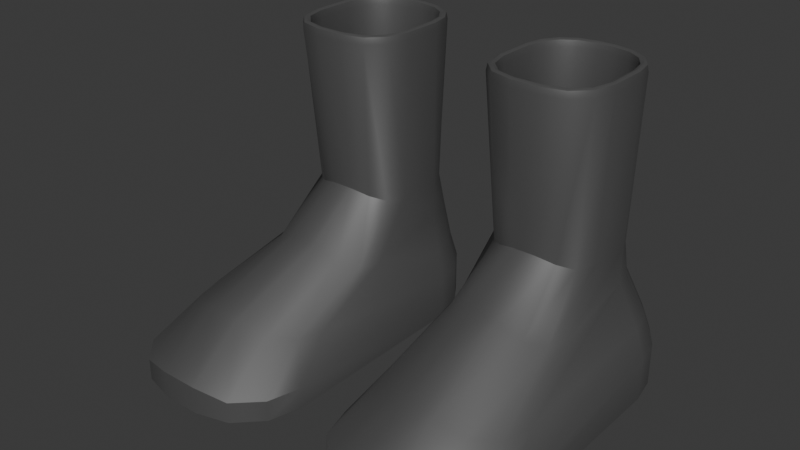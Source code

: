 # Source: IronBoots.blend  (saved by Blender 4.2.66; exported with 4.5.12 LTS)
import bpy
from mathutils import Matrix  # noqa: F401  (used for matrix-valued properties, if any)

bpy.ops.wm.read_factory_settings(use_empty=True)
scene = bpy.context.scene
scene.name = 'Scene'

# ---- collections
col_collection = bpy.data.collections.new('Collection'); scene.collection.children.link(col_collection)

# ---- materials (node trees are filled in below, after node groups)
mat_ironboots = bpy.data.materials.new('IronBoots')
mat_dark = bpy.data.materials.new('Dark')
mat_dark.alpha_threshold = 0.0
mat_dark.roughness = 0.5
mat_dark.line_color = (0.0, 0.0, 0.0, 1.0)

# ---- node groups
ng_smooth_by_angle = bpy.data.node_groups.new('Smooth by Angle', 'GeometryNodeTree')
_s = ng_smooth_by_angle.interface.new_socket(name='Mesh', in_out='OUTPUT', socket_type='NodeSocketGeometry')
_s = ng_smooth_by_angle.interface.new_socket(name='Mesh', in_out='INPUT', socket_type='NodeSocketGeometry')
_s = ng_smooth_by_angle.interface.new_socket(name='Angle', in_out='INPUT', socket_type='NodeSocketFloat')
_s.subtype = 'ANGLE'
_s.default_value = 0.5236
_s.min_value = 0.0
_s.max_value = 3.142
_s.description = 'Maximum face angle for smooth edges'
_s = ng_smooth_by_angle.interface.new_socket(name='Ignore Sharpness', in_out='INPUT', socket_type='NodeSocketBool')
_s.force_non_field = True
ng_smooth_by_angle.description = 'Set the sharpness of mesh edges based on the angle between the neighboring faces'
ng_smooth_by_angle.is_modifier = True
_N = ng_smooth_by_angle.nodes; _L = ng_smooth_by_angle.links
n0 = _N.new('GeometryNodeSetShadeSmooth'); n0.name = 'Set Shade Smooth'; n0.location = (120, -80)
n0.domain = 'EDGE'
n1 = _N.new('GeometryNodeSetShadeSmooth'); n1.name = 'Set Shade Smooth.001'; n1.location = (300, -80)
n2 = _N.new('NodeGroupOutput'); n2.name = 'Group Output'; n2.location = (480, -80)
n3 = _N.new('GeometryNodeInputMeshEdgeAngle'); n3.name = 'Edge Angle'; n3.location = (-440, -240)
n4 = _N.new('NodeGroupInput'); n4.name = 'Group Input'; n4.location = (-80, -80)
n5 = _N.new('GeometryNodeInputEdgeSmooth'); n5.name = 'Is Edge Smooth'; n5.location = (-260, -120)
n6 = _N.new('GeometryNodeInputShadeSmooth'); n6.name = 'Is Shade Smooth'; n6.location = (-440, -397)
n7 = _N.new('FunctionNodeCompare'); n7.name = 'Compare'; n7.location = (-260, -260)
n7.operation = 'LESS_EQUAL'
n7.inputs[6].default_value = (0.0, 0.0, 0.0, 0.0)
n7.inputs[7].default_value = (0.0, 0.0, 0.0, 0.0)
n8 = _N.new('FunctionNodeBooleanMath'); n8.name = 'Boolean Math.001'; n8.location = (-80, -260)
n9 = _N.new('NodeGroupInput'); n9.name = 'Group Input.001'; n9.location = (-440, -329)
n10 = _N.new('NodeGroupInput'); n10.name = 'Group Input.002'; n10.location = (-259, -189)
n11 = _N.new('FunctionNodeBooleanMath'); n11.name = 'Boolean Math'; n11.location = (-80, -149)
n11.operation = 'OR'
n12 = _N.new('FunctionNodeBooleanMath'); n12.name = 'Boolean Math.002'; n12.location = (-260, -380)
n12.operation = 'OR'
n13 = _N.new('NodeGroupInput'); n13.name = 'Group Input.003'; n13.location = (-440, -460)
_L.new(n3.outputs[0], n7.inputs[0])
_L.new(n1.outputs[0], n2.inputs[0])
_L.new(n9.outputs[1], n7.inputs[1])
_L.new(n7.outputs[0], n8.inputs[0])
_L.new(n4.outputs[0], n0.inputs[0])
_L.new(n0.outputs[0], n1.inputs[0])
_L.new(n8.outputs[0], n0.inputs[2])
_L.new(n10.outputs[2], n11.inputs[1])
_L.new(n5.outputs[0], n11.inputs[0])
_L.new(n11.outputs[0], n0.inputs[1])
_L.new(n13.outputs[2], n12.inputs[1])
_L.new(n6.outputs[0], n12.inputs[0])
_L.new(n12.outputs[0], n8.inputs[1])
n2.is_active_output = True

# ---- material node trees
mat_ironboots.use_nodes = True; mat_ironboots.node_tree.nodes.clear()
_N = mat_ironboots.node_tree.nodes; _L = mat_ironboots.node_tree.links
n0 = _N.new('ShaderNodeBsdfPrincipled'); n0.name = 'Principled BSDF'; n0.location = (10, 300)
n0.inputs[0].default_value = (0.1477, 0.1477, 0.1477, 1.0)
n0.inputs[1].default_value = 0.5181
n0.inputs[3].default_value = 1.8
n1 = _N.new('ShaderNodeOutputMaterial'); n1.name = 'Material Output'; n1.location = (300, 300)
_L.new(n0.outputs[0], n1.inputs[0])
n1.is_active_output = True
mat_dark.use_nodes = True; mat_dark.node_tree.nodes.clear()
_N = mat_dark.node_tree.nodes; _L = mat_dark.node_tree.links
n0 = _N.new('ShaderNodeOutputMaterial'); n0.name = 'Material Output'; n0.location = (300, 300)
n1 = _N.new('ShaderNodeBsdfPrincipled'); n1.name = 'Principled BSDF'; n1.location = (10, 300)
n1.inputs[0].default_value = (0.0, 0.0, 0.0, 1.0)
n1.inputs[2].default_value = 1.0
n1.inputs[3].default_value = 1.0
_L.new(n1.outputs[0], n0.inputs[0])
n0.is_active_output = True

# ---- world
world_world = bpy.data.worlds.new('World'); scene.world = world_world
world_world.use_nodes = True; world_world.node_tree.nodes.clear()
_N = world_world.node_tree.nodes; _L = world_world.node_tree.links
n0 = _N.new('ShaderNodeOutputWorld'); n0.name = 'World Output'; n0.location = (300, 300)
n1 = _N.new('ShaderNodeBackground'); n1.name = 'Background'; n1.location = (10, 300)
n1.inputs[0].default_value = (0.05088, 0.05088, 0.05088, 1.0)
_L.new(n1.outputs[0], n0.inputs[0])
n0.is_active_output = True
world_world.color = (0.05088, 0.05088, 0.05088)
world_world.sun_shadow_jitter_overblur = 0.0

# ---- meshes
me_plane = bpy.data.meshes.new('Plane')
me_plane.from_pydata([(1.154, -0.6122, 0.001318), (0.7665, -1.0, 0.001318), (1.102, -0.8061, 0.001318), (0.9604, -0.948, 0.001318), (0.542, -1.0, 0.001318), (0.1542, -0.6122, 0.001318), (0.3481, -0.948, 0.001318), (0.2062, -0.8061, 0.001318), (0.1542, -0.6122, 0.1221), (0.542, -1.0, 0.1593), (0.2062, -0.8061, 0.1221), (0.3481, -0.948, 0.1244), (0.7665, -1.0, 0.1593), (1.154, -0.6122, 0.1221), (0.9604, -0.948, 0.1244), (1.102, -0.8061, 0.1221), (0.7269, 1.0, 0.001318), (1.154, 0.5727, 0.001318), (0.8905, 0.9675, 0.001318), (1.029, 0.8748, 0.001318), (1.122, 0.7362, 0.001318), (0.1542, 0.5727, 0.001318), (0.5816, 1.0, 0.001318), (0.1868, 0.7362, 0.001318), (0.2794, 0.8748, 0.001318), (0.418, 0.9675, 0.001318), (1.154, 0.5727, 0.2487), (0.7269, 1.0, 0.2487), (1.122, 0.7362, 0.2487), (1.029, 0.8748, 0.2487), (0.8905, 0.9675, 0.2487), (0.5816, 1.0, 0.2487), (0.1542, 0.5727, 0.2487), (0.418, 0.9675, 0.2487), (0.2794, 0.8748, 0.2487), (0.1868, 0.7362, 0.2487), (0.5306, -0.105, 0.6172), (0.8251, -0.06984, 0.5432), (0.9153, 0.02036, 0.4968), (0.9505, 0.1516, 0.4968), (0.5602, 0.92, 0.5996), (0.2739, 0.6338, 0.5996), (0.9505, 0.6338, 0.5996), (0.7771, 0.8976, 0.5996), (0.6643, 0.92, 0.5996), (0.5613, -0.6598, 0.3973), (0.4007, -0.6168, 0.3259), (0.2832, -0.4992, 0.306), (0.2401, -0.3387, 0.306), (0.9078, -0.6168, 0.3259), (0.7472, -0.6598, 0.3973), (1.025, -0.4992, 0.306), (1.068, -0.3387, 0.306), (0.4586, 0.9696, 0.3621), (0.594, 0.9966, 0.3621), (0.3438, 0.8929, 0.3621), (0.2671, 0.7781, 0.3621), (0.2401, 0.6427, 0.3621), (1.041, 0.7781, 0.3621), (1.068, 0.6427, 0.3621), (0.9647, 0.8929, 0.3621), (0.8499, 0.9696, 0.3621), (0.7144, 0.9966, 0.3621), (0.9223, 0.4185, 0.79), (0.8599, 0.3267, 0.7795), (0.7622, 0.8676, 0.79), (0.8438, 0.8117, 0.79), (0.678, 0.2287, 0.8392), (0.5464, 0.2287, 0.8392), (0.6611, 0.8988, 0.7898), (0.4622, 0.8676, 0.79), (0.5633, 0.8988, 0.7898), (0.4444, 0.2639, 0.8088), (0.3806, 0.8117, 0.79), (0.3646, 0.3267, 0.7795), (0.9458, 0.6331, 0.7894), (0.3181, 0.7341, 0.7898), (0.3021, 0.4185, 0.79), (0.2786, 0.6331, 0.7894), (0.78, 0.2639, 0.8088), (0.9064, 0.7341, 0.7898), (0.3993, -0.06984, 0.5432), (0.3091, 0.02036, 0.4968), (0.2739, 0.1516, 0.4968), (0.6938, -0.105, 0.6172), (0.4474, 0.8976, 0.5996), (0.3568, 0.8371, 0.5996), (0.2964, 0.7466, 0.5996), (0.9281, 0.7466, 0.5996), (0.8676, 0.8371, 0.5996), (0.537, 0.1975, 1.491), (0.4246, 0.2276, 1.491), (0.353, 0.2993, 1.491), (0.3229, 0.4117, 1.491), (0.7998, 0.2276, 1.491), (0.6874, 0.1975, 1.491), (0.8714, 0.2993, 1.491), (0.9015, 0.4117, 1.491), (0.4664, 0.8515, 1.491), (0.565, 0.8711, 1.491), (0.3921, 0.8018, 1.491), (0.3425, 0.7275, 1.491), (0.3229, 0.6289, 1.491), (0.8819, 0.7275, 1.491), (0.9015, 0.6289, 1.491), (0.8323, 0.8018, 1.491), (0.758, 0.8515, 1.491), (0.6594, 0.8711, 1.491), (0.5338, 0.173, 1.755), (0.537, 0.1975, 1.71), (0.5361, 0.1903, 1.748), (0.4246, 0.2276, 1.71), (0.412, 0.2057, 1.755), (0.4209, 0.2212, 1.748), (0.353, 0.2993, 1.71), (0.331, 0.2866, 1.755), (0.3466, 0.2956, 1.748), (0.3229, 0.4117, 1.71), (0.2984, 0.4084, 1.755), (0.3157, 0.4107, 1.748), (0.8124, 0.2057, 1.755), (0.7998, 0.2276, 1.71), (0.8035, 0.2212, 1.748), (0.6874, 0.1975, 1.71), (0.6906, 0.173, 1.755), (0.6883, 0.1903, 1.748), (0.8934, 0.2866, 1.755), (0.8714, 0.2993, 1.71), (0.8779, 0.2956, 1.748), (0.926, 0.4084, 1.755), (0.9015, 0.4117, 1.71), (0.9087, 0.4107, 1.748), (0.4569, 0.8745, 1.755), (0.4664, 0.8515, 1.71), (0.4637, 0.8582, 1.748), (0.565, 0.8711, 1.71), (0.5626, 0.8955, 1.755), (0.5643, 0.8782, 1.748), (0.3745, 0.8194, 1.755), (0.3921, 0.8018, 1.71), (0.387, 0.807, 1.748), (0.3194, 0.737, 1.755), (0.3425, 0.7275, 1.71), (0.3357, 0.7303, 1.748), (0.2984, 0.6314, 1.755), (0.3229, 0.6289, 1.71), (0.3157, 0.6297, 1.748), (0.905, 0.737, 1.755), (0.8819, 0.7275, 1.71), (0.8887, 0.7303, 1.748), (0.9015, 0.6289, 1.71), (0.926, 0.6314, 1.755), (0.9087, 0.6297, 1.748), (0.8499, 0.8194, 1.755), (0.8323, 0.8018, 1.71), (0.8375, 0.807, 1.748), (0.7675, 0.8745, 1.755), (0.758, 0.8515, 1.71), (0.7608, 0.8582, 1.748), (0.6618, 0.8955, 1.755), (0.6594, 0.8711, 1.71), (0.6601, 0.8782, 1.748), (0.5306, 0.1485, 1.71), (0.5338, 0.173, 1.755), (0.5315, 0.1557, 1.748), (0.412, 0.2057, 1.755), (0.3993, 0.1837, 1.71), (0.403, 0.1902, 1.748), (0.331, 0.2866, 1.755), (0.3091, 0.2739, 1.71), (0.3155, 0.2776, 1.748), (0.2984, 0.4084, 1.755), (0.2739, 0.4052, 1.71), (0.2811, 0.4062, 1.748), (0.8251, 0.1837, 1.71), (0.8124, 0.2057, 1.755), (0.8214, 0.1902, 1.748), (0.6906, 0.173, 1.755), (0.6938, 0.1485, 1.71), (0.6929, 0.1557, 1.748), (0.9153, 0.2739, 1.71), (0.8934, 0.2866, 1.755), (0.9089, 0.2776, 1.748), (0.9505, 0.4052, 1.71), (0.926, 0.4084, 1.755), (0.9433, 0.4062, 1.748), (0.4474, 0.8976, 1.71), (0.4569, 0.8745, 1.755), (0.4501, 0.8908, 1.748), (0.5626, 0.8955, 1.755), (0.5602, 0.92, 1.71), (0.5609, 0.9128, 1.748), (0.3568, 0.8371, 1.71), (0.3745, 0.8194, 1.755), (0.362, 0.8319, 1.748), (0.2964, 0.7466, 1.71), (0.3194, 0.737, 1.755), (0.3031, 0.7438, 1.748), (0.2739, 0.6338, 1.71), (0.2984, 0.6314, 1.755), (0.2811, 0.6331, 1.748), (0.9281, 0.7466, 1.71), (0.905, 0.737, 1.755), (0.9213, 0.7438, 1.748), (0.926, 0.6314, 1.755), (0.9505, 0.6338, 1.71), (0.9433, 0.6331, 1.748), (0.8676, 0.8371, 1.71), (0.8499, 0.8194, 1.755), (0.8624, 0.8319, 1.748), (0.7771, 0.8976, 1.71), (0.7675, 0.8745, 1.755), (0.7743, 0.8908, 1.748), (0.6643, 0.92, 1.71), (0.6618, 0.8955, 1.755), (0.6635, 0.9128, 1.748)], [], [(0, 17, 26, 13), (32, 8, 48, 57), (21, 5, 8, 32), (4, 9, 11, 6), (6, 11, 10, 7), (7, 10, 8, 5), (12, 1, 3, 14), (14, 3, 2, 15), (15, 2, 0, 13), (4, 1, 12, 9), (31, 22, 25, 33), (33, 25, 24, 34), (34, 24, 23, 35), (35, 23, 21, 32), (26, 17, 20, 28), (28, 20, 19, 29), (29, 19, 18, 30), (30, 18, 16, 27), (16, 22, 31, 27), (63, 75, 205, 183), (11, 9, 45, 46), (28, 29, 60, 58), (15, 13, 52, 51), (35, 32, 57, 56), (12, 14, 49, 50), (33, 34, 55, 53), (27, 31, 54, 62), (29, 30, 61, 60), (10, 11, 46, 47), (26, 28, 58, 59), (9, 12, 50, 45), (13, 26, 59, 52), (14, 15, 51, 49), (34, 35, 56, 55), (31, 33, 53, 54), (30, 27, 62, 61), (8, 10, 47, 48), (36, 81, 46, 45), (81, 82, 47, 46), (82, 83, 48, 47), (37, 84, 50, 49), (38, 37, 49, 51), (39, 38, 51, 52), (84, 36, 45, 50), (85, 40, 54, 53), (86, 85, 53, 55), (87, 86, 55, 56), (41, 87, 56, 57), (88, 42, 59, 58), (89, 88, 58, 60), (43, 89, 60, 61), (44, 43, 61, 62), (40, 44, 62, 54), (42, 39, 52, 59), (83, 41, 57, 48), (150, 148, 103, 104), (65, 69, 213, 210), (74, 72, 166, 169), (70, 73, 192, 186), (68, 67, 178, 162), (73, 76, 195, 192), (69, 71, 190, 213), (77, 74, 169, 172), (71, 70, 186, 190), (76, 78, 198, 195), (78, 77, 172, 198), (67, 79, 174, 178), (75, 80, 201, 205), (79, 64, 180, 174), (80, 66, 207, 201), (64, 63, 183, 180), (66, 65, 210, 207), (88, 89, 66, 80), (37, 38, 64, 79), (42, 88, 80, 75), (84, 37, 79, 67), (87, 41, 78, 76), (41, 83, 77, 78), (83, 82, 74, 77), (86, 87, 76, 73), (39, 42, 75, 63), (82, 81, 72, 74), (85, 86, 73, 70), (44, 40, 71, 69), (81, 36, 68, 72), (40, 85, 70, 71), (43, 44, 69, 65), (36, 84, 67, 68), (89, 43, 65, 66), (38, 39, 63, 64), (6, 7, 5, 21, 23, 24, 25, 22, 16, 18, 19, 20, 17, 0, 2, 3, 1, 4), (109, 123, 95, 90), (117, 114, 92, 93), (145, 117, 93, 102), (121, 127, 96, 94), (127, 130, 97, 96), (130, 150, 104, 97), (114, 111, 91, 92), (133, 139, 100, 98), (160, 135, 99, 107), (144, 141, 196, 199), (142, 145, 102, 101), (148, 154, 105, 103), (154, 157, 106, 105), (157, 160, 107, 106), (72, 68, 162, 166), (139, 142, 101, 100), (135, 133, 98, 99), (123, 121, 94, 95), (93, 92, 91, 90, 95, 94, 96, 97, 104, 103, 105, 106, 107, 99, 98, 100, 101, 102), (120, 124, 177, 175), (147, 151, 204, 202), (126, 120, 175, 181), (153, 147, 202, 208), (129, 126, 181, 184), (156, 153, 208, 211), (124, 108, 163, 177), (159, 156, 211, 214), (132, 136, 189, 187), (108, 112, 165, 163), (136, 159, 214, 189), (138, 132, 187, 193), (112, 115, 168, 165), (151, 129, 184, 204), (141, 138, 193, 196), (115, 118, 171, 168), (118, 144, 199, 171), (163, 165, 167, 164), (164, 167, 166, 162), (165, 168, 170, 167), (167, 170, 169, 166), (168, 171, 173, 170), (170, 173, 172, 169), (175, 177, 179, 176), (176, 179, 178, 174), (181, 175, 176, 182), (182, 176, 174, 180), (184, 181, 182, 185), (185, 182, 180, 183), (177, 163, 164, 179), (179, 164, 162, 178), (187, 189, 191, 188), (188, 191, 190, 186), (193, 187, 188, 194), (194, 188, 186, 192), (196, 193, 194, 197), (197, 194, 192, 195), (199, 196, 197, 200), (200, 197, 195, 198), (202, 204, 206, 203), (203, 206, 205, 201), (208, 202, 203, 209), (209, 203, 201, 207), (211, 208, 209, 212), (212, 209, 207, 210), (214, 211, 212, 215), (215, 212, 210, 213), (189, 214, 215, 191), (191, 215, 213, 190), (204, 184, 185, 206), (206, 185, 183, 205), (171, 199, 200, 173), (173, 200, 198, 172), (109, 111, 113, 110), (110, 113, 112, 108), (111, 114, 116, 113), (113, 116, 115, 112), (114, 117, 119, 116), (116, 119, 118, 115), (121, 123, 125, 122), (122, 125, 124, 120), (127, 121, 122, 128), (128, 122, 120, 126), (130, 127, 128, 131), (131, 128, 126, 129), (123, 109, 110, 125), (125, 110, 108, 124), (133, 135, 137, 134), (134, 137, 136, 132), (139, 133, 134, 140), (140, 134, 132, 138), (142, 139, 140, 143), (143, 140, 138, 141), (145, 142, 143, 146), (146, 143, 141, 144), (148, 150, 152, 149), (149, 152, 151, 147), (154, 148, 149, 155), (155, 149, 147, 153), (157, 154, 155, 158), (158, 155, 153, 156), (160, 157, 158, 161), (161, 158, 156, 159), (135, 160, 161, 137), (137, 161, 159, 136), (150, 130, 131, 152), (152, 131, 129, 151), (117, 145, 146, 119), (119, 146, 144, 118), (111, 109, 90, 91)])
me_plane.polygons.foreach_set('use_smooth', [True] * 200)
me_plane.polygons.foreach_set('material_index', [0, 0, 0, 0, 0, 0, 0, 0, 0, 0, 0, 0, 0, 0, 0, 0, 0, 0, 0, 0, 0, 0, 0, 0, 0, 0, 0, 0, 0, 0, 0, 0, 0, 0, 0, 0, 0, 0, 0, 0, 0, 0, 0, 0, 0, 0, 0, 0, 0, 0, 0, 0, 0, 0, 0, 0, 0, 0, 0, 0, 0, 0, 0, 0, 0, 0, 0, 0, 0, 0, 0, 0, 0, 0, 0, 0, 0, 0, 0, 0, 0, 0, 0, 0, 0, 0, 0, 0, 0, 0, 0, 0, 0, 0, 0, 0, 0, 0, 0, 0, 0, 0, 0, 0, 0, 0, 0, 0, 0, 1, 0, 0, 0, 0, 0, 0, 0, 0, 0, 0, 0, 0, 0, 0, 0, 0, 0, 0, 0, 0, 0, 0, 0, 0, 0, 0, 0, 0, 0, 0, 0, 0, 0, 0, 0, 0, 0, 0, 0, 0, 0, 0, 0, 0, 0, 0, 0, 0, 0, 0, 0, 0, 0, 0, 0, 0, 0, 0, 0, 0, 0, 0, 0, 0, 0, 0, 0, 0, 0, 0, 0, 0, 0, 0, 0, 0, 0, 0, 0, 0, 0, 0, 0, 0, 0, 0, 0, 0, 0, 0])
_uv = me_plane.uv_layers.new(name='UVMap')
_uv.uv.foreach_set('vector', [0.0, 0.0, 0.0, 0.0, 0.0, 0.0, 0.0, 0.0, 0.0, 0.0, 0.0, 0.0, 0.0, 0.0, 0.0, 0.0, 0.0, 0.0, 0.0, 0.0, 0.0, 0.0, 0.0, 0.0, 0.3878, 0.0, 0.3878, 0.0, 0.1939, 0.0, 0.1939, 0.0, 0.1939, 0.0, 0.1939, 0.0, 0.0, 0.0, 0.0, 0.0, 0.0, 0.0, 0.0, 0.0, 0.0, 0.0, 0.0, 0.0, 0.6122, 0.0, 0.6122, 0.0, 0.8061, 0.0, 0.8061, 0.0, 0.8061, 0.0, 0.8061, 0.0, 1.0, 0.0, 1.0, 0.0, 0.0, 0.0, 0.0, 0.0, 0.0, 0.0, 0.0, 0.0, 0.3878, 0.0, 0.6122, 0.0, 0.6122, 0.0, 0.3878, 0.0, 0.0, 0.0, 0.0, 0.0, 0.0, 0.0, 0.0, 0.0, 0.0, 0.0, 0.0, 0.0, 0.0, 0.0, 0.0, 0.0, 0.0, 0.0, 0.0, 0.0, 0.0, 0.0, 0.0, 0.0, 0.0, 0.0, 0.0, 0.0, 0.0, 0.0, 0.0, 0.0, 0.0, 0.0, 0.0, 0.0, 0.0, 0.0, 0.0, 0.0, 0.0, 0.0, 0.0, 0.0, 0.0, 0.0, 0.0, 0.0, 0.0, 0.0, 0.0, 0.0, 0.0, 0.0, 0.0, 0.0, 0.0, 0.0, 0.0, 0.0, 0.0, 0.0, 0.0, 0.0, 0.0, 0.0, 0.0, 0.0, 0.0, 0.0, 0.0, 0.0, 0.9234, 0.1989, 0.9234, 0.7826, 0.9234, 0.7826, 0.9234, 0.1989, 0.1939, 0.0, 0.3878, 0.0, 0.3878, 0.0, 0.1939, 0.0, 0.0, 0.0, 0.0, 0.0, 0.0, 0.0, 0.0, 0.0, 0.0, 0.0, 0.0, 0.0, 0.0, 0.0, 0.0, 0.0, 0.0, 0.0, 0.0, 0.0, 0.0, 0.0, 0.0, 0.0, 0.6122, 0.0, 0.8061, 0.0, 0.8061, 0.0, 0.6122, 0.0, 0.0, 0.0, 0.0, 0.0, 0.0, 0.0, 0.0, 0.0, 0.0, 0.0, 0.0, 0.0, 0.0, 0.0, 0.0, 0.0, 0.0, 0.0, 0.0, 0.0, 0.0, 0.0, 0.0, 0.0, 0.0, 0.0, 0.1939, 0.0, 0.1939, 0.0, 0.0, 0.0, 0.0, 0.0, 0.0, 0.0, 0.0, 0.0, 0.0, 0.0, 0.3878, 0.0, 0.6122, 0.0, 0.6122, 0.0, 0.3878, 0.0, 0.0, 0.0, 0.0, 0.0, 0.0, 0.0, 0.0, 0.0, 0.8061, 0.0, 1.0, 0.0, 1.0, 0.0, 0.8061, 0.0, 0.0, 0.0, 0.0, 0.0, 0.0, 0.0, 0.0, 0.0, 0.0, 0.0, 0.0, 0.0, 0.0, 0.0, 0.0, 0.0, 0.0, 0.0, 0.0, 0.0, 0.0, 0.0, 0.0, 0.0, 0.0, 0.0, 0.0, 0.0, 0.0, 0.0, 0.0, 0.0, 0.3979, 0.03832, 0.2336, 0.06033, 0.1939, 0.02598, 0.3878, 0.0, 0.2336, 0.06033, 0.1207, 0.1168, 0.05195, 0.09694, 0.1939, 0.02598, 0.1207, 0.1168, 0.07664, 0.1989, 0.0, 0.1939, 0.05195, 0.09694, 0.7664, 0.06033, 0.6021, 0.03832, 0.6122, 0.0, 0.8061, 0.02598, 0.8793, 0.1168, 0.7664, 0.06033, 0.8061, 0.02598, 0.948, 0.09694, 0.9234, 0.1989, 0.8793, 0.1168, 0.948, 0.09694, 1.0, 0.1939, 0.6021, 0.03832, 0.3979, 0.03832, 0.3878, 0.0, 0.6122, 0.0, 0.2937, 0.9476, 0.4349, 0.9617, 0.4273, 1.0, 0.2638, 0.9837, 0.1804, 0.9098, 0.2937, 0.9476, 0.2638, 0.9837, 0.1252, 0.9374, 0.1047, 0.8532, 0.1804, 0.9098, 0.1252, 0.9374, 0.03253, 0.8681, 0.07664, 0.7826, 0.1047, 0.8532, 0.03253, 0.8681, 0.0, 0.7863, 0.8953, 0.8532, 0.9234, 0.7826, 1.0, 0.7863, 0.9675, 0.8681, 0.8196, 0.9098, 0.8953, 0.8532, 0.9675, 0.8681, 0.8748, 0.9374, 0.7063, 0.9476, 0.8196, 0.9098, 0.8748, 0.9374, 0.7362, 0.9837, 0.5651, 0.9617, 0.7063, 0.9476, 0.7362, 0.9837, 0.5727, 1.0, 0.4349, 0.9617, 0.5651, 0.9617, 0.5727, 1.0, 0.4273, 1.0, 0.9234, 0.7826, 0.9234, 0.1989, 1.0, 0.1939, 1.0, 0.7863, 0.07664, 0.1989, 0.07664, 0.7826, 0.0, 0.7863, 0.0, 0.1939, 0.8621, 0.7196, 0.8376, 0.8169, 0.8376, 0.8169, 0.8621, 0.7196, 0.7063, 0.9476, 0.5651, 0.9617, 0.5651, 0.9617, 0.7063, 0.9476, 0.1207, 0.1168, 0.2336, 0.06033, 0.2336, 0.06033, 0.1207, 0.1168, 0.2937, 0.9476, 0.1804, 0.9098, 0.1804, 0.9098, 0.2937, 0.9476, 0.3979, 0.03832, 0.6021, 0.03832, 0.6021, 0.03832, 0.3979, 0.03832, 0.1804, 0.9098, 0.1047, 0.8532, 0.1047, 0.8532, 0.1804, 0.9098, 0.5651, 0.9617, 0.4349, 0.9617, 0.4349, 0.9617, 0.5651, 0.9617, 0.07664, 0.1989, 0.1207, 0.1168, 0.1207, 0.1168, 0.07664, 0.1989, 0.4349, 0.9617, 0.2937, 0.9476, 0.2937, 0.9476, 0.4349, 0.9617, 0.1047, 0.8532, 0.07664, 0.7826, 0.07664, 0.7826, 0.1047, 0.8532, 0.07664, 0.7826, 0.07664, 0.1989, 0.07664, 0.1989, 0.07664, 0.7826, 0.6021, 0.03832, 0.7664, 0.06033, 0.7664, 0.06033, 0.6021, 0.03832, 0.9234, 0.7826, 0.8953, 0.8532, 0.8953, 0.8532, 0.9234, 0.7826, 0.7664, 0.06033, 0.8793, 0.1168, 0.8793, 0.1168, 0.7664, 0.06033, 0.8953, 0.8532, 0.8196, 0.9098, 0.8196, 0.9098, 0.8953, 0.8532, 0.8793, 0.1168, 0.9234, 0.1989, 0.9234, 0.1989, 0.8793, 0.1168, 0.8196, 0.9098, 0.7063, 0.9476, 0.7063, 0.9476, 0.8196, 0.9098, 0.8953, 0.8532, 0.8196, 0.9098, 0.8196, 0.9098, 0.8953, 0.8532, 0.7664, 0.06033, 0.8793, 0.1168, 0.8793, 0.1168, 0.7664, 0.06033, 0.9234, 0.7826, 0.8953, 0.8532, 0.8953, 0.8532, 0.9234, 0.7826, 0.6021, 0.03832, 0.7664, 0.06033, 0.7664, 0.06033, 0.6021, 0.03832, 0.1047, 0.8532, 0.07664, 0.7826, 0.07664, 0.7826, 0.1047, 0.8532, 0.07664, 0.7826, 0.07664, 0.1989, 0.07664, 0.1989, 0.07664, 0.7826, 0.07664, 0.1989, 0.1207, 0.1168, 0.1207, 0.1168, 0.07664, 0.1989, 0.1804, 0.9098, 0.1047, 0.8532, 0.1047, 0.8532, 0.1804, 0.9098, 0.9234, 0.1989, 0.9234, 0.7826, 0.9234, 0.7826, 0.9234, 0.1989, 0.1207, 0.1168, 0.2336, 0.06033, 0.2336, 0.06033, 0.1207, 0.1168, 0.2937, 0.9476, 0.1804, 0.9098, 0.1804, 0.9098, 0.2937, 0.9476, 0.5651, 0.9617, 0.4349, 0.9617, 0.4349, 0.9617, 0.5651, 0.9617, 0.2336, 0.06033, 0.3979, 0.03832, 0.3979, 0.03832, 0.2336, 0.06033, 0.4349, 0.9617, 0.2937, 0.9476, 0.2937, 0.9476, 0.4349, 0.9617, 0.7063, 0.9476, 0.5651, 0.9617, 0.5651, 0.9617, 0.7063, 0.9476, 0.3979, 0.03832, 0.6021, 0.03832, 0.6021, 0.03832, 0.3979, 0.03832, 0.8196, 0.9098, 0.7063, 0.9476, 0.7063, 0.9476, 0.8196, 0.9098, 0.8793, 0.1168, 0.9234, 0.1989, 0.9234, 0.1989, 0.8793, 0.1168, 0.1939, 0.0, 0.0, 0.0, 0.0, 0.0, 0.0, 0.0, 0.0, 0.0, 0.0, 0.0, 0.0, 0.0, 0.0, 0.0, 0.0, 0.0, 0.0, 0.0, 0.0, 0.0, 0.0, 0.0, 0.0, 0.0, 0.0, 0.0, 0.0, 0.0, 0.8061, 0.0, 0.6122, 0.0, 0.3878, 0.0, 0.4059, 0.09007, 0.5941, 0.09007, 0.5941, 0.09007, 0.4059, 0.09007, 0.1379, 0.2622, 0.1756, 0.155, 0.1756, 0.155, 0.1379, 0.2622, 0.1379, 0.7196, 0.1379, 0.2622, 0.1379, 0.2622, 0.1379, 0.7196, 0.7347, 0.1072, 0.8244, 0.155, 0.8244, 0.155, 0.7347, 0.1072, 0.8244, 0.155, 0.8621, 0.2622, 0.8621, 0.2622, 0.8244, 0.155, 0.8621, 0.2622, 0.8621, 0.7196, 0.8621, 0.7196, 0.8621, 0.2622, 0.1756, 0.155, 0.2653, 0.1072, 0.2653, 0.1072, 0.1756, 0.155, 0.3176, 0.9001, 0.2246, 0.8679, 0.2246, 0.8679, 0.3176, 0.9001, 0.5591, 0.9111, 0.4409, 0.9111, 0.4409, 0.9111, 0.5591, 0.9111, 0.1073, 0.7511, 0.1336, 0.835, 0.1336, 0.835, 0.1073, 0.7511, 0.1624, 0.8169, 0.1379, 0.7196, 0.1379, 0.7196, 0.1624, 0.8169, 0.8376, 0.8169, 0.7754, 0.8679, 0.7754, 0.8679, 0.8376, 0.8169, 0.7754, 0.8679, 0.6824, 0.9001, 0.6824, 0.9001, 0.7754, 0.8679, 0.6824, 0.9001, 0.5591, 0.9111, 0.5591, 0.9111, 0.6824, 0.9001, 0.2336, 0.06033, 0.3979, 0.03832, 0.3979, 0.03832, 0.2336, 0.06033, 0.2246, 0.8679, 0.1624, 0.8169, 0.1624, 0.8169, 0.2246, 0.8679, 0.4409, 0.9111, 0.3176, 0.9001, 0.3176, 0.9001, 0.4409, 0.9111, 0.5941, 0.09007, 0.7347, 0.1072, 0.7347, 0.1072, 0.5941, 0.09007, 0.1379, 0.2622, 0.1756, 0.155, 0.2653, 0.1072, 0.4059, 0.09007, 0.5941, 0.09007, 0.7347, 0.1072, 0.8244, 0.155, 0.8621, 0.2622, 0.8621, 0.7196, 0.8376, 0.8169, 0.7754, 0.8679, 0.6824, 0.9001, 0.5591, 0.9111, 0.4409, 0.9111, 0.3176, 0.9001, 0.2246, 0.8679, 0.1624, 0.8169, 0.1379, 0.7196, 0.7506, 0.08375, 0.5981, 0.06419, 0.5981, 0.06419, 0.7506, 0.08375, 0.8664, 0.835, 0.8927, 0.7511, 0.8927, 0.7511, 0.8664, 0.835, 0.8519, 0.1359, 0.7506, 0.08375, 0.7506, 0.08375, 0.8519, 0.1359, 0.7975, 0.8888, 0.8664, 0.835, 0.8664, 0.835, 0.7975, 0.8888, 0.8927, 0.2306, 0.8519, 0.1359, 0.8519, 0.1359, 0.8927, 0.2306, 0.6944, 0.9239, 0.7975, 0.8888, 0.7975, 0.8888, 0.6944, 0.9239, 0.5981, 0.06419, 0.4019, 0.06419, 0.4019, 0.06419, 0.5981, 0.06419, 0.5621, 0.9364, 0.6944, 0.9239, 0.6944, 0.9239, 0.5621, 0.9364, 0.3056, 0.9239, 0.4379, 0.9364, 0.4379, 0.9364, 0.3056, 0.9239, 0.4019, 0.06419, 0.2494, 0.08375, 0.2494, 0.08375, 0.4019, 0.06419, 0.4379, 0.9364, 0.5621, 0.9364, 0.5621, 0.9364, 0.4379, 0.9364, 0.2025, 0.8888, 0.3056, 0.9239, 0.3056, 0.9239, 0.2025, 0.8888, 0.2494, 0.08375, 0.1481, 0.1359, 0.1481, 0.1359, 0.2494, 0.08375, 0.8927, 0.7511, 0.8927, 0.2306, 0.8927, 0.2306, 0.8927, 0.7511, 0.1336, 0.835, 0.2025, 0.8888, 0.2025, 0.8888, 0.1336, 0.835, 0.1481, 0.1359, 0.1073, 0.2306, 0.1073, 0.2306, 0.1481, 0.1359, 0.1073, 0.2306, 0.1073, 0.7511, 0.1073, 0.7511, 0.1073, 0.2306, 0.4019, 0.06419, 0.2494, 0.08375, 0.2339, 0.0606, 0.3979, 0.03839, 0.3979, 0.03839, 0.2339, 0.0606, 0.2336, 0.06033, 0.3979, 0.03832, 0.2494, 0.08375, 0.1481, 0.1359, 0.1212, 0.1169, 0.2339, 0.0606, 0.2339, 0.0606, 0.1212, 0.1169, 0.1207, 0.1168, 0.2336, 0.06033, 0.1481, 0.1359, 0.1073, 0.2306, 0.07679, 0.1998, 0.1212, 0.1169, 0.1212, 0.1169, 0.07679, 0.1998, 0.07664, 0.1989, 0.1207, 0.1168, 0.7506, 0.08375, 0.5981, 0.06419, 0.6021, 0.03839, 0.7661, 0.0606, 0.7661, 0.0606, 0.6021, 0.03839, 0.6021, 0.03832, 0.7664, 0.06033, 0.8519, 0.1359, 0.7506, 0.08375, 0.7661, 0.0606, 0.8788, 0.1169, 0.8788, 0.1169, 0.7661, 0.0606, 0.7664, 0.06033, 0.8793, 0.1168, 0.8927, 0.2306, 0.8519, 0.1359, 0.8788, 0.1169, 0.9232, 0.1998, 0.9232, 0.1998, 0.8788, 0.1169, 0.8793, 0.1168, 0.9234, 0.1989, 0.5981, 0.06419, 0.4019, 0.06419, 0.3979, 0.03839, 0.6021, 0.03839, 0.6021, 0.03839, 0.3979, 0.03839, 0.3979, 0.03832, 0.6021, 0.03832, 0.3056, 0.9239, 0.4379, 0.9364, 0.4349, 0.9616, 0.2938, 0.9475, 0.2938, 0.9475, 0.4349, 0.9616, 0.4349, 0.9617, 0.2937, 0.9476, 0.2025, 0.8888, 0.3056, 0.9239, 0.2938, 0.9475, 0.1807, 0.9097, 0.1807, 0.9097, 0.2938, 0.9475, 0.2937, 0.9476, 0.1804, 0.9098, 0.1336, 0.835, 0.2025, 0.8888, 0.1807, 0.9097, 0.105, 0.8531, 0.105, 0.8531, 0.1807, 0.9097, 0.1804, 0.9098, 0.1047, 0.8532, 0.1073, 0.7511, 0.1336, 0.835, 0.105, 0.8531, 0.07672, 0.7819, 0.07672, 0.7819, 0.105, 0.8531, 0.1047, 0.8532, 0.07664, 0.7826, 0.8664, 0.835, 0.8927, 0.7511, 0.9233, 0.7819, 0.895, 0.8531, 0.895, 0.8531, 0.9233, 0.7819, 0.9234, 0.7826, 0.8953, 0.8532, 0.7975, 0.8888, 0.8664, 0.835, 0.895, 0.8531, 0.8193, 0.9097, 0.8193, 0.9097, 0.895, 0.8531, 0.8953, 0.8532, 0.8196, 0.9098, 0.6944, 0.9239, 0.7975, 0.8888, 0.8193, 0.9097, 0.7062, 0.9475, 0.7062, 0.9475, 0.8193, 0.9097, 0.8196, 0.9098, 0.7063, 0.9476, 0.5621, 0.9364, 0.6944, 0.9239, 0.7062, 0.9475, 0.5651, 0.9616, 0.5651, 0.9616, 0.7062, 0.9475, 0.7063, 0.9476, 0.5651, 0.9617, 0.4379, 0.9364, 0.5621, 0.9364, 0.5651, 0.9616, 0.4349, 0.9616, 0.4349, 0.9616, 0.5651, 0.9616, 0.5651, 0.9617, 0.4349, 0.9617, 0.8927, 0.7511, 0.8927, 0.2306, 0.9232, 0.1998, 0.9233, 0.7819, 0.9233, 0.7819, 0.9232, 0.1998, 0.9234, 0.1989, 0.9234, 0.7826, 0.1073, 0.2306, 0.1073, 0.7511, 0.07672, 0.7819, 0.07679, 0.1998, 0.07679, 0.1998, 0.07672, 0.7819, 0.07664, 0.7826, 0.07664, 0.1989, 0.4059, 0.09007, 0.2653, 0.1072, 0.2653, 0.1072, 0.4059, 0.09007, 0.4059, 0.09007, 0.2653, 0.1072, 0.2494, 0.08375, 0.4019, 0.06419, 0.2653, 0.1072, 0.1756, 0.155, 0.1756, 0.155, 0.2653, 0.1072, 0.2653, 0.1072, 0.1756, 0.155, 0.1481, 0.1359, 0.2494, 0.08375, 0.1756, 0.155, 0.1379, 0.2622, 0.1379, 0.2622, 0.1756, 0.155, 0.1756, 0.155, 0.1379, 0.2622, 0.1073, 0.2306, 0.1481, 0.1359, 0.7347, 0.1072, 0.5941, 0.09007, 0.5941, 0.09007, 0.7347, 0.1072, 0.7347, 0.1072, 0.5941, 0.09007, 0.5981, 0.06419, 0.7506, 0.08375, 0.8244, 0.155, 0.7347, 0.1072, 0.7347, 0.1072, 0.8244, 0.155, 0.8244, 0.155, 0.7347, 0.1072, 0.7506, 0.08375, 0.8519, 0.1359, 0.8621, 0.2622, 0.8244, 0.155, 0.8244, 0.155, 0.8621, 0.2622, 0.8621, 0.2622, 0.8244, 0.155, 0.8519, 0.1359, 0.8927, 0.2306, 0.5941, 0.09007, 0.4059, 0.09007, 0.4059, 0.09007, 0.5941, 0.09007, 0.5941, 0.09007, 0.4059, 0.09007, 0.4019, 0.06419, 0.5981, 0.06419, 0.3176, 0.9001, 0.4409, 0.9111, 0.4409, 0.9111, 0.3176, 0.9001, 0.3176, 0.9001, 0.4409, 0.9111, 0.4379, 0.9364, 0.3056, 0.9239, 0.2246, 0.8679, 0.3176, 0.9001, 0.3176, 0.9001, 0.2246, 0.8679, 0.2246, 0.8679, 0.3176, 0.9001, 0.3056, 0.9239, 0.2025, 0.8888, 0.1624, 0.8169, 0.2246, 0.8679, 0.2246, 0.8679, 0.1624, 0.8169, 0.1624, 0.8169, 0.2246, 0.8679, 0.2025, 0.8888, 0.1336, 0.835, 0.1379, 0.7196, 0.1624, 0.8169, 0.1624, 0.8169, 0.1379, 0.7196, 0.1379, 0.7196, 0.1624, 0.8169, 0.1336, 0.835, 0.1073, 0.7511, 0.8376, 0.8169, 0.8621, 0.7196, 0.8621, 0.7196, 0.8376, 0.8169, 0.8376, 0.8169, 0.8621, 0.7196, 0.8927, 0.7511, 0.8664, 0.835, 0.7754, 0.8679, 0.8376, 0.8169, 0.8376, 0.8169, 0.7754, 0.8679, 0.7754, 0.8679, 0.8376, 0.8169, 0.8664, 0.835, 0.7975, 0.8888, 0.6824, 0.9001, 0.7754, 0.8679, 0.7754, 0.8679, 0.6824, 0.9001, 0.6824, 0.9001, 0.7754, 0.8679, 0.7975, 0.8888, 0.6944, 0.9239, 0.5591, 0.9111, 0.6824, 0.9001, 0.6824, 0.9001, 0.5591, 0.9111, 0.5591, 0.9111, 0.6824, 0.9001, 0.6944, 0.9239, 0.5621, 0.9364, 0.4409, 0.9111, 0.5591, 0.9111, 0.5591, 0.9111, 0.4409, 0.9111, 0.4409, 0.9111, 0.5591, 0.9111, 0.5621, 0.9364, 0.4379, 0.9364, 0.8621, 0.7196, 0.8621, 0.2622, 0.8621, 0.2622, 0.8621, 0.7196, 0.8621, 0.7196, 0.8621, 0.2622, 0.8927, 0.2306, 0.8927, 0.7511, 0.1379, 0.2622, 0.1379, 0.7196, 0.1379, 0.7196, 0.1379, 0.2622, 0.1379, 0.2622, 0.1379, 0.7196, 0.1073, 0.7511, 0.1073, 0.2306, 0.2653, 0.1072, 0.4059, 0.09007, 0.4059, 0.09007, 0.2653, 0.1072])
me_plane.materials.append(mat_ironboots)
me_plane.materials.append(mat_dark)
me_plane.update()

# ---- objects
ob_boots = bpy.data.objects.new('Boots', me_plane)

# ---- transforms, parenting, visibility, modifiers, constraints
ob_boots.location = (0.0, 0.0, 0.0)
ob_boots.scale = (0.2, 0.2, 0.2)
_m = ob_boots.modifiers.new('Mirror', 'MIRROR')
_m = ob_boots.modifiers.new('Smooth by Angle', 'NODES')
_m.node_group = ng_smooth_by_angle
_gi = [s.identifier for s in ng_smooth_by_angle.interface.items_tree if s.item_type == 'SOCKET' and s.in_out == 'INPUT']
_m[_gi[1]] = 0.5725  # Angle
_m.use_pin_to_last = True
_m.show_group_selector = False

# ---- collection membership
col_collection.objects.link(ob_boots)

# ---- scene / render settings (as saved in the file)
scene.frame_start = 1; scene.frame_end = 250; scene.frame_set(1)
scene.render.engine = 'CYCLES'
bpy.context.view_layer.update()

# ---- added for rendering (the .blend has no active camera and no usable light): camera, sun
cam_auto = bpy.data.cameras.new('AutoCamera')
cam_auto.lens = 50.0
cam_auto.sensor_width = 36.0
cam_auto.clip_end = 1000.0
ob_auto_camera = bpy.data.objects.new('AutoCamera', cam_auto)
scene.collection.objects.link(ob_auto_camera)
ob_auto_camera.location = (0.651719, -0.782063, 0.696997)
ob_auto_camera.rotation_euler = (1.09748, -7.21219e-08, 0.694738)
scene.camera = ob_auto_camera
light_auto_sun = bpy.data.lights.new('AutoSun', 'SUN')
light_auto_sun.energy = 3.0
light_auto_sun.angle = 0.0523599
ob_auto_sun = bpy.data.objects.new('AutoSun', light_auto_sun)
scene.collection.objects.link(ob_auto_sun)
ob_auto_sun.rotation_euler = (0.872665, 0.174533, 0.523599)
bpy.context.view_layer.update()
